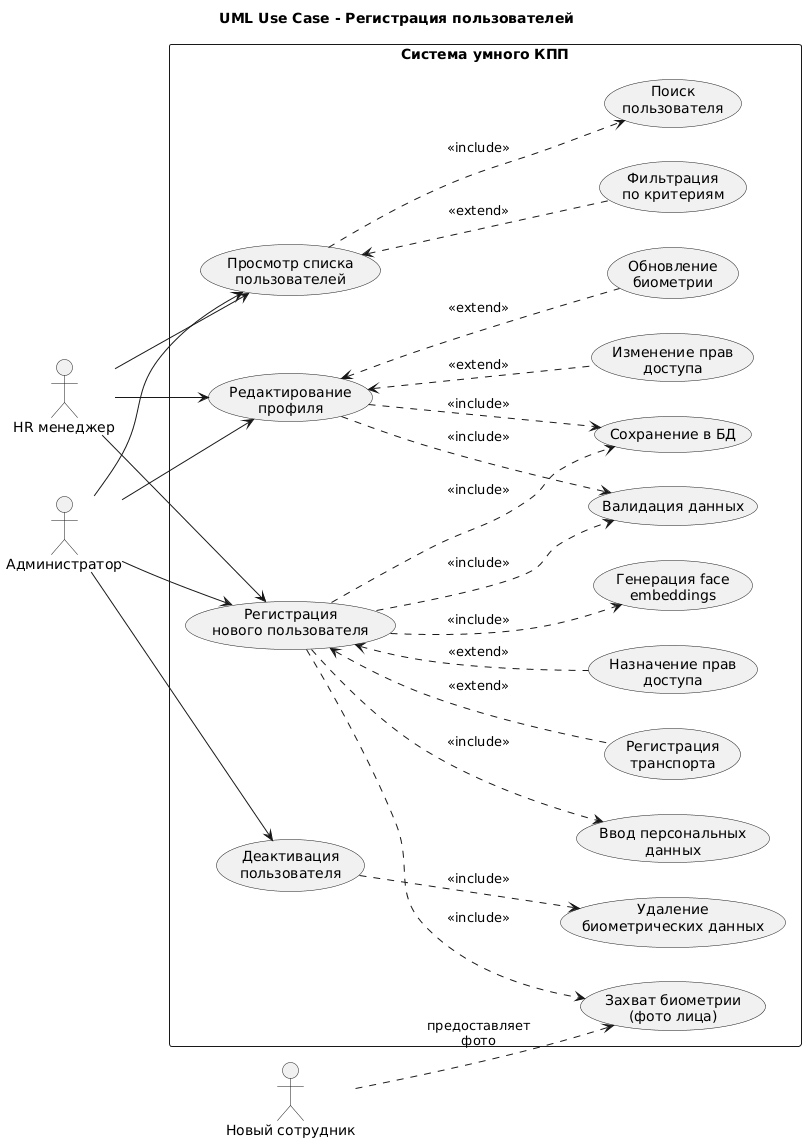

The diagram above was rendered by PlantUML. Its source (embedded in the PNG):
@startuml
title UML Use Case - Регистрация пользователей

left to right direction
skinparam packageStyle rectangle

actor "HR менеджер" as HR
actor "Администратор" as Admin
actor "Новый сотрудник" as NewUser

package "Система умного КПП" {
  usecase "Регистрация\nнового пользователя" as UC1
  usecase "Ввод персональных\nданных" as UC1_1
  usecase "Захват биометрии\n(фото лица)" as UC1_2
  usecase "Регистрация\nтранспорта" as UC1_3
  usecase "Назначение прав\nдоступа" as UC1_4
  usecase "Валидация данных" as UC1_5
  usecase "Генерация face\nembeddings" as UC1_6
  usecase "Сохранение в БД" as UC1_7
  
  usecase "Редактирование\nпрофиля" as UC2
  usecase "Обновление\nбиометрии" as UC2_1
  usecase "Изменение прав\nдоступа" as UC2_2
  
  usecase "Деактивация\nпользователя" as UC3
  usecase "Удаление\nбиометрических данных" as UC3_1
  
  usecase "Просмотр списка\nпользователей" as UC4
  usecase "Поиск\nпользователя" as UC4_1
  usecase "Фильтрация\nпо критериям" as UC4_2
}

' Связи HR менеджера
HR --> UC1
HR --> UC2
HR --> UC4

' Связи администратора
Admin --> UC1
Admin --> UC2
Admin --> UC3
Admin --> UC4

' Связи нового сотрудника
NewUser ..> UC1_2 : "предоставляет\nфото"

' Include отношения для UC1
UC1 ..> UC1_1 : <<include>>
UC1 ..> UC1_2 : <<include>>
UC1 ..> UC1_5 : <<include>>
UC1 ..> UC1_6 : <<include>>
UC1 ..> UC1_7 : <<include>>

' Extend отношения для UC1
UC1 <.. UC1_3 : <<extend>>
UC1 <.. UC1_4 : <<extend>>

' Include отношения для UC2
UC2 ..> UC1_5 : <<include>>
UC2 ..> UC1_7 : <<include>>

' Extend отношения для UC2
UC2 <.. UC2_1 : <<extend>>
UC2 <.. UC2_2 : <<extend>>

' Include отношения для UC3
UC3 ..> UC3_1 : <<include>>

' Include отношения для UC4
UC4 ..> UC4_1 : <<include>>
UC4 <.. UC4_2 : <<extend>>
@enduml